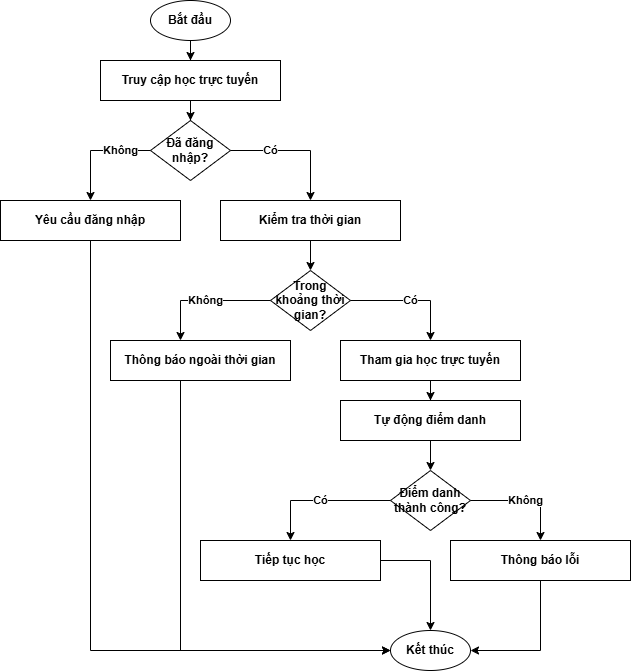

The diagram above was exported from draw.io. Its source (the exported page's mxGraphModel, read from the mxfile embedded in the PNG):
<mxGraphModel dx="1244" dy="713" grid="1" gridSize="10" guides="1" tooltips="1" connect="1" arrows="1" fold="1" page="1" pageScale="1" pageWidth="850" pageHeight="1100" math="0" shadow="0">
  <root>
    <mxCell id="0" />
    <mxCell id="1" parent="0" />
    <mxCell id="2" value="Bắt đầu" style="ellipse;whiteSpace=wrap;html=1;fontStyle=1" parent="1" vertex="1">
      <mxGeometry x="200" y="20" width="80" height="40" as="geometry" />
    </mxCell>
    <mxCell id="3" value="Truy cập học trực tuyến" style="rectangle;whiteSpace=wrap;html=1;fontStyle=1" parent="1" vertex="1">
      <mxGeometry x="150" y="80" width="180" height="40" as="geometry" />
    </mxCell>
    <mxCell id="4" style="edgeStyle=orthogonalEdgeStyle;rounded=0;orthogonalLoop=1;jettySize=auto;html=1;fontStyle=1" parent="1" source="2" target="3" edge="1">
      <mxGeometry width="50" height="50" relative="1" as="geometry" />
    </mxCell>
    <mxCell id="5" value="Đã đăng nhập?" style="rhombus;whiteSpace=wrap;html=1;fontStyle=1" parent="1" vertex="1">
      <mxGeometry x="200" y="140" width="80" height="60" as="geometry" />
    </mxCell>
    <mxCell id="6" style="edgeStyle=orthogonalEdgeStyle;rounded=0;orthogonalLoop=1;jettySize=auto;html=1;fontStyle=1" parent="1" source="3" target="5" edge="1">
      <mxGeometry width="50" height="50" relative="1" as="geometry" />
    </mxCell>
    <mxCell id="IPU6l86ozSouNTlhNepB-28" style="edgeStyle=orthogonalEdgeStyle;rounded=0;orthogonalLoop=1;jettySize=auto;html=1;entryX=0;entryY=0.5;entryDx=0;entryDy=0;" edge="1" parent="1" source="7" target="25">
      <mxGeometry relative="1" as="geometry">
        <Array as="points">
          <mxPoint x="140" y="670" />
        </Array>
      </mxGeometry>
    </mxCell>
    <mxCell id="7" value="Yêu cầu đăng nhập" style="rectangle;whiteSpace=wrap;html=1;fontStyle=1" parent="1" vertex="1">
      <mxGeometry x="50" y="220" width="180" height="40" as="geometry" />
    </mxCell>
    <mxCell id="8" value="Không" style="edgeStyle=orthogonalEdgeStyle;rounded=0;orthogonalLoop=1;jettySize=auto;html=1;fontStyle=1" parent="1" source="5" target="7" edge="1">
      <mxGeometry x="-0.4545" width="50" height="50" relative="1" as="geometry">
        <mxPoint x="160" y="170" as="sourcePoint" />
        <mxPoint x="160" y="220" as="targetPoint" />
        <Array as="points">
          <mxPoint x="140" y="170" />
        </Array>
        <mxPoint as="offset" />
      </mxGeometry>
    </mxCell>
    <mxCell id="9" value="Kiểm tra thời gian" style="rectangle;whiteSpace=wrap;html=1;fontStyle=1" parent="1" vertex="1">
      <mxGeometry x="270" y="220" width="180" height="40" as="geometry" />
    </mxCell>
    <mxCell id="10" value="Có" style="edgeStyle=orthogonalEdgeStyle;rounded=0;orthogonalLoop=1;jettySize=auto;html=1;fontStyle=1" parent="1" source="5" target="9" edge="1">
      <mxGeometry x="-0.3846" width="50" height="50" relative="1" as="geometry">
        <mxPoint x="240" y="170" as="sourcePoint" />
        <mxPoint x="240" y="220" as="targetPoint" />
        <Array as="points">
          <mxPoint x="360" y="170" />
        </Array>
        <mxPoint as="offset" />
      </mxGeometry>
    </mxCell>
    <mxCell id="11" value="Trong khoảng thời gian?" style="rhombus;whiteSpace=wrap;html=1;fontStyle=1" parent="1" vertex="1">
      <mxGeometry x="320" y="290" width="80" height="60" as="geometry" />
    </mxCell>
    <mxCell id="12" style="edgeStyle=orthogonalEdgeStyle;rounded=0;orthogonalLoop=1;jettySize=auto;html=1;fontStyle=1" parent="1" source="9" target="11" edge="1">
      <mxGeometry width="50" height="50" relative="1" as="geometry" />
    </mxCell>
    <mxCell id="13" value="Thông báo ngoài thời gian" style="rectangle;whiteSpace=wrap;html=1;fontStyle=1" parent="1" vertex="1">
      <mxGeometry x="160" y="360" width="180" height="40" as="geometry" />
    </mxCell>
    <mxCell id="14" value="Không" style="edgeStyle=orthogonalEdgeStyle;rounded=0;orthogonalLoop=1;jettySize=auto;html=1;fontStyle=1" parent="1" source="11" target="13" edge="1">
      <mxGeometry width="50" height="50" relative="1" as="geometry">
        <mxPoint x="260" y="310" as="sourcePoint" />
        <mxPoint x="260" y="360" as="targetPoint" />
        <Array as="points">
          <mxPoint x="230" y="320" />
        </Array>
      </mxGeometry>
    </mxCell>
    <mxCell id="15" value="Tham gia học trực tuyến" style="rectangle;whiteSpace=wrap;html=1;fontStyle=1" parent="1" vertex="1">
      <mxGeometry x="390" y="360" width="180" height="40" as="geometry" />
    </mxCell>
    <mxCell id="16" value="Có" style="edgeStyle=orthogonalEdgeStyle;rounded=0;orthogonalLoop=1;jettySize=auto;html=1;fontStyle=1" parent="1" source="11" target="15" edge="1">
      <mxGeometry width="50" height="50" relative="1" as="geometry">
        <mxPoint x="340" y="310" as="sourcePoint" />
        <mxPoint x="340" y="360" as="targetPoint" />
        <Array as="points">
          <mxPoint x="480" y="320" />
        </Array>
      </mxGeometry>
    </mxCell>
    <mxCell id="17" value="Tự động điểm danh" style="rectangle;whiteSpace=wrap;html=1;fontStyle=1" parent="1" vertex="1">
      <mxGeometry x="390" y="420" width="180" height="40" as="geometry" />
    </mxCell>
    <mxCell id="18" style="edgeStyle=orthogonalEdgeStyle;rounded=0;orthogonalLoop=1;jettySize=auto;html=1;fontStyle=1" parent="1" source="15" target="17" edge="1">
      <mxGeometry width="50" height="50" relative="1" as="geometry" />
    </mxCell>
    <mxCell id="19" value="Điểm danh thành công?" style="rhombus;whiteSpace=wrap;html=1;fontStyle=1" parent="1" vertex="1">
      <mxGeometry x="440" y="490" width="80" height="60" as="geometry" />
    </mxCell>
    <mxCell id="20" style="edgeStyle=orthogonalEdgeStyle;rounded=0;orthogonalLoop=1;jettySize=auto;html=1;fontStyle=1" parent="1" source="17" target="19" edge="1">
      <mxGeometry width="50" height="50" relative="1" as="geometry" />
    </mxCell>
    <mxCell id="21" value="Tiếp tục học" style="rectangle;whiteSpace=wrap;html=1;fontStyle=1" parent="1" vertex="1">
      <mxGeometry x="250" y="560" width="180" height="40" as="geometry" />
    </mxCell>
    <mxCell id="22" value="Có" style="edgeStyle=orthogonalEdgeStyle;rounded=0;orthogonalLoop=1;jettySize=auto;html=1;fontStyle=1" parent="1" source="19" target="21" edge="1">
      <mxGeometry width="50" height="50" relative="1" as="geometry">
        <mxPoint x="360" y="510" as="sourcePoint" />
        <mxPoint x="360" y="560" as="targetPoint" />
      </mxGeometry>
    </mxCell>
    <mxCell id="23" value="Thông báo lỗi" style="rectangle;whiteSpace=wrap;html=1;fontStyle=1" parent="1" vertex="1">
      <mxGeometry x="500" y="560" width="180" height="40" as="geometry" />
    </mxCell>
    <mxCell id="24" value="Không" style="edgeStyle=orthogonalEdgeStyle;rounded=0;orthogonalLoop=1;jettySize=auto;html=1;fontStyle=1" parent="1" source="19" target="23" edge="1">
      <mxGeometry width="50" height="50" relative="1" as="geometry">
        <mxPoint x="440" y="510" as="sourcePoint" />
        <mxPoint x="440" y="560" as="targetPoint" />
        <Array as="points">
          <mxPoint x="590" y="520" />
        </Array>
      </mxGeometry>
    </mxCell>
    <mxCell id="25" value="Kết thúc" style="ellipse;whiteSpace=wrap;html=1;fontStyle=1" parent="1" vertex="1">
      <mxGeometry x="440" y="650" width="80" height="40" as="geometry" />
    </mxCell>
    <mxCell id="26" style="edgeStyle=orthogonalEdgeStyle;rounded=0;orthogonalLoop=1;jettySize=auto;html=1;fontStyle=1" parent="1" source="21" target="25" edge="1">
      <mxGeometry width="50" height="50" relative="1" as="geometry" />
    </mxCell>
    <mxCell id="27" style="edgeStyle=orthogonalEdgeStyle;rounded=0;orthogonalLoop=1;jettySize=auto;html=1;fontStyle=1" parent="1" source="23" target="25" edge="1">
      <mxGeometry width="50" height="50" relative="1" as="geometry">
        <Array as="points">
          <mxPoint x="590" y="670" />
        </Array>
      </mxGeometry>
    </mxCell>
    <mxCell id="28" style="edgeStyle=orthogonalEdgeStyle;rounded=0;orthogonalLoop=1;jettySize=auto;html=1;fontStyle=1" parent="1" source="13" target="25" edge="1">
      <mxGeometry width="50" height="50" relative="1" as="geometry">
        <mxPoint x="280" y="400" as="sourcePoint" />
        <mxPoint x="280" y="620" as="targetPoint" />
        <Array as="points">
          <mxPoint x="230" y="670" />
        </Array>
      </mxGeometry>
    </mxCell>
    <mxCell id="fP1DR-EWm_1DOTf8efrM-28" style="edgeStyle=orthogonalEdgeStyle;rounded=0;orthogonalLoop=1;jettySize=auto;html=1;exitX=0.5;exitY=1;exitDx=0;exitDy=0;fontStyle=1" parent="1" source="23" target="23" edge="1">
      <mxGeometry relative="1" as="geometry" />
    </mxCell>
  </root>
</mxGraphModel>